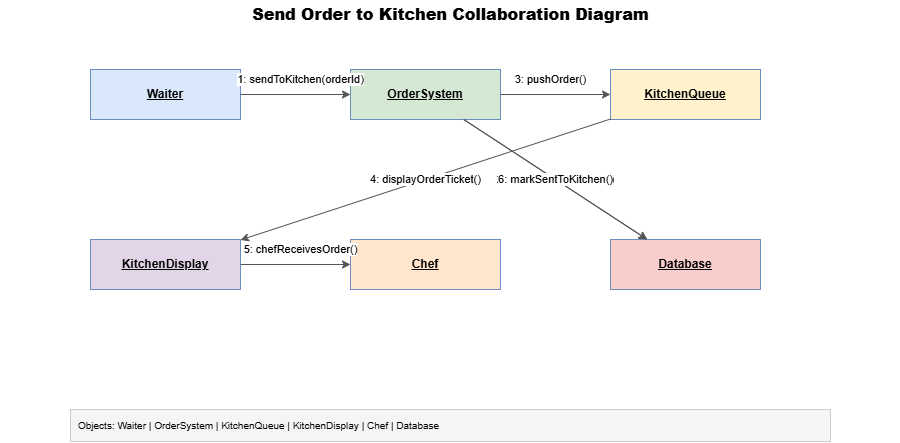

The diagram above was exported from draw.io. Its source (the exported page's mxGraphModel, read from the mxfile embedded in the PNG):
<mxGraphModel dx="915" dy="768" grid="1" gridSize="10" guides="1" tooltips="1" connect="1" arrows="1" fold="1" page="1" pageScale="1" pageWidth="900" pageHeight="500" math="0" shadow="0">
  <root>
    <mxCell id="0" />
    <mxCell id="1" parent="0" />
    <mxCell id="title" parent="1" style="text;html=1;strokeColor=none;fillColor=none;align=center;verticalAlign=middle;fontSize=16;fontStyle=1" value="&lt;b&gt;Send Order to Kitchen Collaboration Diagram&lt;/b&gt;" vertex="1">
      <mxGeometry height="30" width="900" y="10" as="geometry" />
    </mxCell>
    <mxCell id="o1" parent="1" style="rounded=0;whiteSpace=wrap;html=1;fillColor=#dae8fc;strokeColor=#6c8ebf;fontStyle=4;fontSize=12;" value="&lt;u&gt;&lt;b&gt;Waiter&lt;/b&gt;&lt;/u&gt;" vertex="1">
      <mxGeometry height="50" width="150" x="90" y="80" as="geometry" />
    </mxCell>
    <mxCell id="o2" parent="1" style="rounded=0;whiteSpace=wrap;html=1;fillColor=#d5e8d4;strokeColor=#6c8ebf;fontStyle=4;fontSize=12;" value="&lt;u&gt;&lt;b&gt;OrderSystem&lt;/b&gt;&lt;/u&gt;" vertex="1">
      <mxGeometry height="50" width="150" x="350" y="80" as="geometry" />
    </mxCell>
    <mxCell id="o3" parent="1" style="rounded=0;whiteSpace=wrap;html=1;fillColor=#fff2cc;strokeColor=#6c8ebf;fontStyle=4;fontSize=12;" value="&lt;u&gt;&lt;b&gt;KitchenQueue&lt;/b&gt;&lt;/u&gt;" vertex="1">
      <mxGeometry height="50" width="150" x="610" y="80" as="geometry" />
    </mxCell>
    <mxCell id="o4" parent="1" style="rounded=0;whiteSpace=wrap;html=1;fillColor=#e1d5e7;strokeColor=#6c8ebf;fontStyle=4;fontSize=12;" value="&lt;u&gt;&lt;b&gt;KitchenDisplay&lt;/b&gt;&lt;/u&gt;" vertex="1">
      <mxGeometry height="50" width="150" x="90" y="250" as="geometry" />
    </mxCell>
    <mxCell id="o5" parent="1" style="rounded=0;whiteSpace=wrap;html=1;fillColor=#ffe6cc;strokeColor=#6c8ebf;fontStyle=4;fontSize=12;" value="&lt;u&gt;&lt;b&gt;Chef&lt;/b&gt;&lt;/u&gt;" vertex="1">
      <mxGeometry height="50" width="150" x="350" y="250" as="geometry" />
    </mxCell>
    <mxCell id="o6" parent="1" style="rounded=0;whiteSpace=wrap;html=1;fillColor=#f8cecc;strokeColor=#6c8ebf;fontStyle=4;fontSize=12;" value="&lt;u&gt;&lt;b&gt;Database&lt;/b&gt;&lt;/u&gt;" vertex="1">
      <mxGeometry height="50" width="150" x="610" y="250" as="geometry" />
    </mxCell>
    <mxCell id="e1" edge="1" parent="1" source="o1" style="endArrow=classic;html=1;rounded=0;fontSize=11;strokeColor=#555555;" target="o2" value="1: sendToKitchen(orderId)">
      <mxGeometry relative="1" x="0.0909" y="15" as="geometry">
        <mxPoint as="offset" />
      </mxGeometry>
    </mxCell>
    <mxCell id="e2" edge="1" parent="1" source="o2" style="endArrow=classic;html=1;rounded=0;fontSize=11;strokeColor=#555555;" target="o6" value="2: validateOrderReady()">
      <mxGeometry relative="1" as="geometry" />
    </mxCell>
    <mxCell id="e3" edge="1" parent="1" source="o2" style="endArrow=classic;html=1;rounded=0;fontSize=11;strokeColor=#555555;" target="o3" value="3: pushOrder()">
      <mxGeometry relative="1" x="-0.0909" y="15" as="geometry">
        <mxPoint as="offset" />
      </mxGeometry>
    </mxCell>
    <mxCell id="e4" edge="1" parent="1" source="o3" style="endArrow=classic;html=1;rounded=0;fontSize=11;strokeColor=#555555;" target="o4" value="4: displayOrderTicket()">
      <mxGeometry relative="1" as="geometry" />
    </mxCell>
    <mxCell id="e5" edge="1" parent="1" source="o4" style="endArrow=classic;html=1;rounded=0;fontSize=11;strokeColor=#555555;" target="o5" value="5: chefReceivesOrder()">
      <mxGeometry relative="1" x="0.0909" y="15" as="geometry">
        <mxPoint as="offset" />
      </mxGeometry>
    </mxCell>
    <mxCell id="e6" edge="1" parent="1" source="o2" style="endArrow=classic;html=1;rounded=0;fontSize=11;strokeColor=#555555;" target="o6" value="6: markSentToKitchen()">
      <mxGeometry relative="1" as="geometry" />
    </mxCell>
    <mxCell id="legend" parent="1" style="rounded=0;whiteSpace=wrap;html=1;fillColor=#f5f5f5;strokeColor=#cccccc;fontSize=10;align=left;spacingLeft=6" value="Objects: Waiter | OrderSystem | KitchenQueue | KitchenDisplay | Chef | Database" vertex="1">
      <mxGeometry height="32" width="760" x="70" y="420" as="geometry" />
    </mxCell>
  </root>
</mxGraphModel>